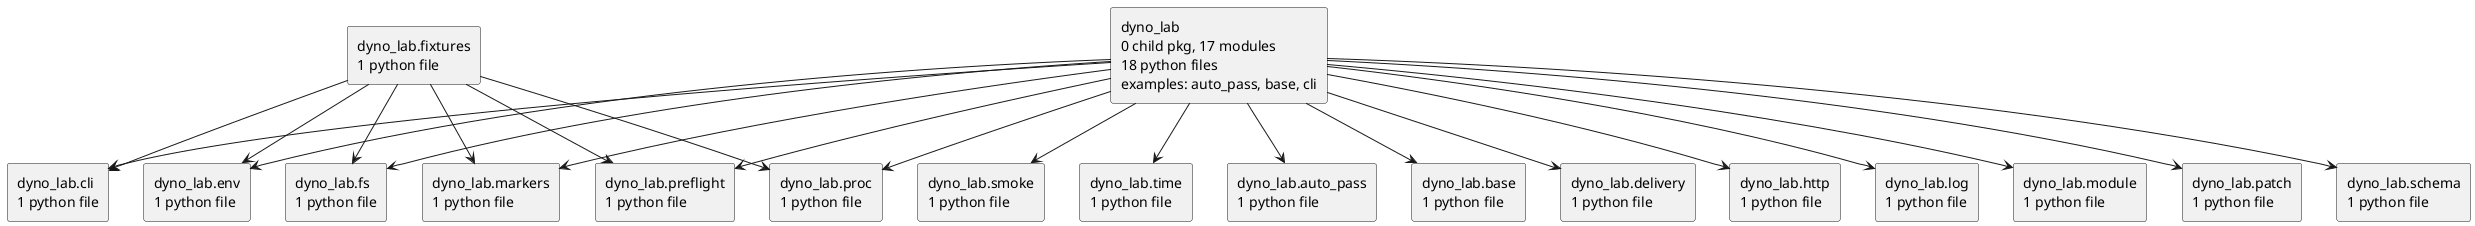

The diagram above was rendered by PlantUML. Its source (embedded in the PNG):
@startuml packages_checkout
set namespaceSeparator none
top to bottom direction
skinparam componentStyle rectangle
rectangle "dyno_lab\n0 child pkg, 17 modules\n18 python files\nexamples: auto_pass, base, cli" as dyno_lab
rectangle "dyno_lab.auto_pass\n1 python file" as dyno_lab.auto_pass
rectangle "dyno_lab.base\n1 python file" as dyno_lab.base
rectangle "dyno_lab.cli\n1 python file" as dyno_lab.cli
rectangle "dyno_lab.delivery\n1 python file" as dyno_lab.delivery
rectangle "dyno_lab.env\n1 python file" as dyno_lab.env
rectangle "dyno_lab.fixtures\n1 python file" as dyno_lab.fixtures
rectangle "dyno_lab.fs\n1 python file" as dyno_lab.fs
rectangle "dyno_lab.http\n1 python file" as dyno_lab.http
rectangle "dyno_lab.log\n1 python file" as dyno_lab.log
rectangle "dyno_lab.markers\n1 python file" as dyno_lab.markers
rectangle "dyno_lab.module\n1 python file" as dyno_lab.module
rectangle "dyno_lab.patch\n1 python file" as dyno_lab.patch
rectangle "dyno_lab.preflight\n1 python file" as dyno_lab.preflight
rectangle "dyno_lab.proc\n1 python file" as dyno_lab.proc
rectangle "dyno_lab.schema\n1 python file" as dyno_lab.schema
rectangle "dyno_lab.smoke\n1 python file" as dyno_lab.smoke
rectangle "dyno_lab.time\n1 python file" as dyno_lab.time
dyno_lab --> dyno_lab.auto_pass
dyno_lab --> dyno_lab.base
dyno_lab --> dyno_lab.cli
dyno_lab --> dyno_lab.delivery
dyno_lab --> dyno_lab.env
dyno_lab --> dyno_lab.fs
dyno_lab --> dyno_lab.http
dyno_lab --> dyno_lab.log
dyno_lab --> dyno_lab.markers
dyno_lab --> dyno_lab.module
dyno_lab --> dyno_lab.patch
dyno_lab --> dyno_lab.preflight
dyno_lab --> dyno_lab.proc
dyno_lab --> dyno_lab.schema
dyno_lab --> dyno_lab.smoke
dyno_lab --> dyno_lab.time
dyno_lab.fixtures --> dyno_lab.cli
dyno_lab.fixtures --> dyno_lab.env
dyno_lab.fixtures --> dyno_lab.fs
dyno_lab.fixtures --> dyno_lab.markers
dyno_lab.fixtures --> dyno_lab.preflight
dyno_lab.fixtures --> dyno_lab.proc
@enduml